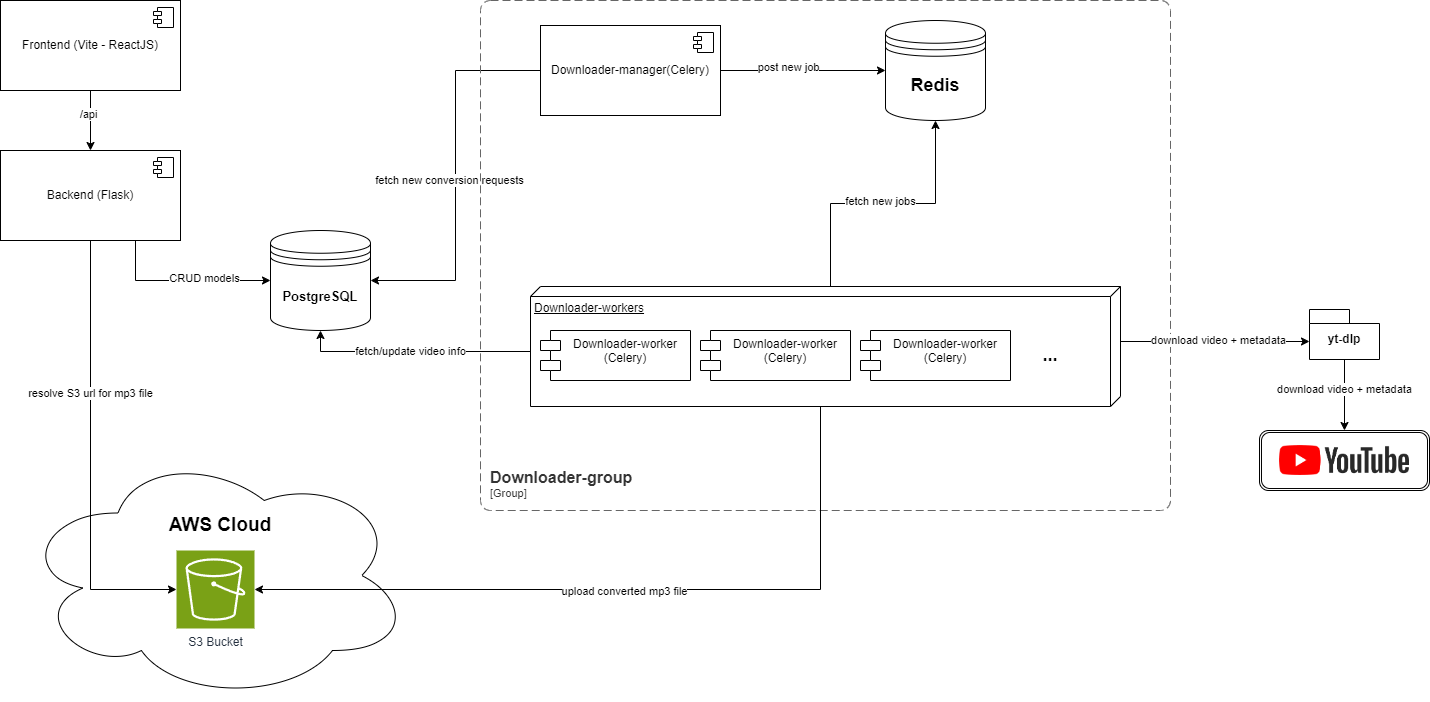

The diagram above was exported from draw.io. Its source (the exported page's mxGraphModel, read from the mxfile embedded in the PNG):
<mxGraphModel dx="1195" dy="643" grid="1" gridSize="10" guides="1" tooltips="1" connect="1" arrows="1" fold="1" page="1" pageScale="1" pageWidth="1100" pageHeight="850" background="none" math="0" shadow="0">
  <root>
    <mxCell id="0" />
    <mxCell id="1" parent="0" />
    <mxCell id="RCfOvjA_vQBehsuZxBEI-2" value="" style="shape=datastore;html=1;labelPosition=center;verticalLabelPosition=bottom;align=center;verticalAlign=top;" vertex="1" parent="1">
      <mxGeometry x="310" y="270" width="100" height="100" as="geometry" />
    </mxCell>
    <mxCell id="RCfOvjA_vQBehsuZxBEI-3" value="" style="shape=datastore;html=1;labelPosition=center;verticalLabelPosition=bottom;align=center;verticalAlign=top;" vertex="1" parent="1">
      <mxGeometry x="925" y="60" width="100" height="100" as="geometry" />
    </mxCell>
    <mxCell id="RCfOvjA_vQBehsuZxBEI-39" style="edgeStyle=orthogonalEdgeStyle;rounded=0;orthogonalLoop=1;jettySize=auto;html=1;exitX=0.75;exitY=1;exitDx=0;exitDy=0;entryX=0;entryY=0.5;entryDx=0;entryDy=0;" edge="1" parent="1" source="RCfOvjA_vQBehsuZxBEI-5" target="RCfOvjA_vQBehsuZxBEI-2">
      <mxGeometry relative="1" as="geometry" />
    </mxCell>
    <mxCell id="RCfOvjA_vQBehsuZxBEI-41" value="CRUD models" style="edgeLabel;html=1;align=center;verticalAlign=middle;resizable=0;points=[];" vertex="1" connectable="0" parent="RCfOvjA_vQBehsuZxBEI-39">
      <mxGeometry x="0.2426" y="2" relative="1" as="geometry">
        <mxPoint as="offset" />
      </mxGeometry>
    </mxCell>
    <mxCell id="RCfOvjA_vQBehsuZxBEI-5" value="Backend (Flask)" style="html=1;dropTarget=0;whiteSpace=wrap;" vertex="1" parent="1">
      <mxGeometry x="40" y="190" width="180" height="90" as="geometry" />
    </mxCell>
    <mxCell id="RCfOvjA_vQBehsuZxBEI-6" value="" style="shape=module;jettyWidth=8;jettyHeight=4;" vertex="1" parent="RCfOvjA_vQBehsuZxBEI-5">
      <mxGeometry x="1" width="20" height="20" relative="1" as="geometry">
        <mxPoint x="-27" y="7" as="offset" />
      </mxGeometry>
    </mxCell>
    <mxCell id="RCfOvjA_vQBehsuZxBEI-35" style="edgeStyle=orthogonalEdgeStyle;rounded=0;orthogonalLoop=1;jettySize=auto;html=1;exitX=0.5;exitY=1;exitDx=0;exitDy=0;entryX=0.5;entryY=0;entryDx=0;entryDy=0;" edge="1" parent="1" source="RCfOvjA_vQBehsuZxBEI-7" target="RCfOvjA_vQBehsuZxBEI-5">
      <mxGeometry relative="1" as="geometry" />
    </mxCell>
    <mxCell id="RCfOvjA_vQBehsuZxBEI-42" value="/api" style="edgeLabel;html=1;align=center;verticalAlign=middle;resizable=0;points=[];" vertex="1" connectable="0" parent="RCfOvjA_vQBehsuZxBEI-35">
      <mxGeometry x="-0.2111" y="-2" relative="1" as="geometry">
        <mxPoint as="offset" />
      </mxGeometry>
    </mxCell>
    <mxCell id="RCfOvjA_vQBehsuZxBEI-7" value="Frontend (Vite - ReactJS)" style="html=1;dropTarget=0;whiteSpace=wrap;" vertex="1" parent="1">
      <mxGeometry x="40" y="40" width="180" height="90" as="geometry" />
    </mxCell>
    <mxCell id="RCfOvjA_vQBehsuZxBEI-8" value="" style="shape=module;jettyWidth=8;jettyHeight=4;" vertex="1" parent="RCfOvjA_vQBehsuZxBEI-7">
      <mxGeometry x="1" width="20" height="20" relative="1" as="geometry">
        <mxPoint x="-27" y="7" as="offset" />
      </mxGeometry>
    </mxCell>
    <mxCell id="RCfOvjA_vQBehsuZxBEI-43" style="edgeStyle=orthogonalEdgeStyle;rounded=0;orthogonalLoop=1;jettySize=auto;html=1;exitX=0;exitY=0.5;exitDx=0;exitDy=0;entryX=1;entryY=0.5;entryDx=0;entryDy=0;" edge="1" parent="1" source="RCfOvjA_vQBehsuZxBEI-9" target="RCfOvjA_vQBehsuZxBEI-2">
      <mxGeometry relative="1" as="geometry" />
    </mxCell>
    <mxCell id="RCfOvjA_vQBehsuZxBEI-44" value="fetch new conversion requests" style="edgeLabel;html=1;align=center;verticalAlign=middle;resizable=0;points=[];" vertex="1" connectable="0" parent="RCfOvjA_vQBehsuZxBEI-43">
      <mxGeometry x="0.0227" y="1" relative="1" as="geometry">
        <mxPoint x="-7" as="offset" />
      </mxGeometry>
    </mxCell>
    <mxCell id="RCfOvjA_vQBehsuZxBEI-58" style="edgeStyle=orthogonalEdgeStyle;rounded=0;orthogonalLoop=1;jettySize=auto;html=1;exitX=1;exitY=0.5;exitDx=0;exitDy=0;" edge="1" parent="1" source="RCfOvjA_vQBehsuZxBEI-9" target="RCfOvjA_vQBehsuZxBEI-3">
      <mxGeometry relative="1" as="geometry" />
    </mxCell>
    <mxCell id="RCfOvjA_vQBehsuZxBEI-59" value="post new job" style="edgeLabel;html=1;align=center;verticalAlign=middle;resizable=0;points=[];" vertex="1" connectable="0" parent="RCfOvjA_vQBehsuZxBEI-58">
      <mxGeometry x="-0.1778" y="3" relative="1" as="geometry">
        <mxPoint as="offset" />
      </mxGeometry>
    </mxCell>
    <mxCell id="RCfOvjA_vQBehsuZxBEI-9" value="Downloader-manager(Celery)" style="html=1;dropTarget=0;whiteSpace=wrap;" vertex="1" parent="1">
      <mxGeometry x="580" y="65" width="180" height="90" as="geometry" />
    </mxCell>
    <mxCell id="RCfOvjA_vQBehsuZxBEI-10" value="" style="shape=module;jettyWidth=8;jettyHeight=4;" vertex="1" parent="RCfOvjA_vQBehsuZxBEI-9">
      <mxGeometry x="1" width="20" height="20" relative="1" as="geometry">
        <mxPoint x="-27" y="7" as="offset" />
      </mxGeometry>
    </mxCell>
    <object placeholders="1" c4Name="Downloader-group" c4Type="ContainerScopeBoundary" c4Application="Group" label="&lt;font style=&quot;font-size: 16px&quot;&gt;&lt;b&gt;&lt;div style=&quot;text-align: left&quot;&gt;%c4Name%&lt;/div&gt;&lt;/b&gt;&lt;/font&gt;&lt;div style=&quot;text-align: left&quot;&gt;[%c4Application%]&lt;/div&gt;" id="RCfOvjA_vQBehsuZxBEI-13">
      <mxCell style="rounded=1;fontSize=11;whiteSpace=wrap;html=1;dashed=1;arcSize=20;fillColor=none;strokeColor=#666666;fontColor=#333333;labelBackgroundColor=none;align=left;verticalAlign=bottom;labelBorderColor=none;spacingTop=0;spacing=10;dashPattern=8 4;metaEdit=1;rotatable=0;perimeter=rectanglePerimeter;noLabel=0;labelPadding=0;allowArrows=0;connectable=0;expand=0;recursiveResize=0;editable=1;pointerEvents=0;absoluteArcSize=1;points=[[0.25,0,0],[0.5,0,0],[0.75,0,0],[1,0.25,0],[1,0.5,0],[1,0.75,0],[0.75,1,0],[0.5,1,0],[0.25,1,0],[0,0.75,0],[0,0.5,0],[0,0.25,0]];" vertex="1" parent="1">
        <mxGeometry x="520" y="40" width="690" height="510" as="geometry" />
      </mxCell>
    </object>
    <mxCell id="RCfOvjA_vQBehsuZxBEI-20" value="" style="ellipse;shape=cloud;whiteSpace=wrap;html=1;align=center;fillColor=none;" vertex="1" parent="1">
      <mxGeometry x="60" y="490" width="390" height="250" as="geometry" />
    </mxCell>
    <mxCell id="RCfOvjA_vQBehsuZxBEI-21" value="S3 Bucket" style="sketch=0;points=[[0,0,0],[0.25,0,0],[0.5,0,0],[0.75,0,0],[1,0,0],[0,1,0],[0.25,1,0],[0.5,1,0],[0.75,1,0],[1,1,0],[0,0.25,0],[0,0.5,0],[0,0.75,0],[1,0.25,0],[1,0.5,0],[1,0.75,0]];outlineConnect=0;fontColor=#232F3E;fillColor=#7AA116;strokeColor=#ffffff;dashed=0;verticalLabelPosition=bottom;verticalAlign=top;align=center;html=1;fontSize=12;fontStyle=0;aspect=fixed;shape=mxgraph.aws4.resourceIcon;resIcon=mxgraph.aws4.s3;" vertex="1" parent="1">
      <mxGeometry x="216" y="590" width="78" height="78" as="geometry" />
    </mxCell>
    <mxCell id="RCfOvjA_vQBehsuZxBEI-22" value="AWS Cloud" style="text;html=1;align=center;verticalAlign=middle;whiteSpace=wrap;rounded=0;fontSize=19;fontStyle=1" vertex="1" parent="1">
      <mxGeometry x="170" y="550" width="180" height="30" as="geometry" />
    </mxCell>
    <mxCell id="RCfOvjA_vQBehsuZxBEI-37" style="edgeStyle=orthogonalEdgeStyle;rounded=0;orthogonalLoop=1;jettySize=auto;html=1;exitX=0.5;exitY=1;exitDx=0;exitDy=0;entryX=0;entryY=0.5;entryDx=0;entryDy=0;entryPerimeter=0;" edge="1" parent="1" source="RCfOvjA_vQBehsuZxBEI-5" target="RCfOvjA_vQBehsuZxBEI-21">
      <mxGeometry relative="1" as="geometry" />
    </mxCell>
    <mxCell id="RCfOvjA_vQBehsuZxBEI-40" value="resolve S3 url for mp3 file" style="edgeLabel;html=1;align=center;verticalAlign=middle;resizable=0;points=[];" vertex="1" connectable="0" parent="RCfOvjA_vQBehsuZxBEI-37">
      <mxGeometry x="-0.3131" relative="1" as="geometry">
        <mxPoint y="3" as="offset" />
      </mxGeometry>
    </mxCell>
    <mxCell id="RCfOvjA_vQBehsuZxBEI-60" style="edgeStyle=orthogonalEdgeStyle;rounded=0;orthogonalLoop=1;jettySize=auto;html=1;exitX=0;exitY=0;exitDx=0;exitDy=290;exitPerimeter=0;" edge="1" parent="1" source="RCfOvjA_vQBehsuZxBEI-51" target="RCfOvjA_vQBehsuZxBEI-3">
      <mxGeometry relative="1" as="geometry" />
    </mxCell>
    <mxCell id="RCfOvjA_vQBehsuZxBEI-63" value="fetch new jobs" style="edgeLabel;html=1;align=center;verticalAlign=middle;resizable=0;points=[];" vertex="1" connectable="0" parent="RCfOvjA_vQBehsuZxBEI-60">
      <mxGeometry x="-0.0252" y="2" relative="1" as="geometry">
        <mxPoint as="offset" />
      </mxGeometry>
    </mxCell>
    <mxCell id="RCfOvjA_vQBehsuZxBEI-67" style="edgeStyle=orthogonalEdgeStyle;rounded=0;orthogonalLoop=1;jettySize=auto;html=1;exitX=0;exitY=0;exitDx=65;exitDy=590;exitPerimeter=0;entryX=0.5;entryY=1;entryDx=0;entryDy=0;" edge="1" parent="1" source="RCfOvjA_vQBehsuZxBEI-51" target="RCfOvjA_vQBehsuZxBEI-2">
      <mxGeometry relative="1" as="geometry" />
    </mxCell>
    <mxCell id="RCfOvjA_vQBehsuZxBEI-68" value="fetch/update video info" style="edgeLabel;html=1;align=center;verticalAlign=middle;resizable=0;points=[];" vertex="1" connectable="0" parent="RCfOvjA_vQBehsuZxBEI-67">
      <mxGeometry x="0.4141" y="-1" relative="1" as="geometry">
        <mxPoint x="43" y="1" as="offset" />
      </mxGeometry>
    </mxCell>
    <mxCell id="RCfOvjA_vQBehsuZxBEI-74" style="edgeStyle=orthogonalEdgeStyle;rounded=0;orthogonalLoop=1;jettySize=auto;html=1;exitX=0;exitY=0;exitDx=55;exitDy=0;exitPerimeter=0;entryX=0;entryY=0;entryDx=0;entryDy=32;entryPerimeter=0;" edge="1" parent="1" source="RCfOvjA_vQBehsuZxBEI-51" target="RCfOvjA_vQBehsuZxBEI-78">
      <mxGeometry relative="1" as="geometry" />
    </mxCell>
    <mxCell id="RCfOvjA_vQBehsuZxBEI-80" value="download video + metadata" style="edgeLabel;html=1;align=center;verticalAlign=middle;resizable=0;points=[];" vertex="1" connectable="0" parent="RCfOvjA_vQBehsuZxBEI-74">
      <mxGeometry x="0.0323" y="1" relative="1" as="geometry">
        <mxPoint as="offset" />
      </mxGeometry>
    </mxCell>
    <mxCell id="RCfOvjA_vQBehsuZxBEI-51" value="Downloader-workers" style="verticalAlign=top;align=left;spacingTop=8;spacingLeft=2;spacingRight=12;shape=cube;size=10;direction=south;fontStyle=4;html=1;whiteSpace=wrap;" vertex="1" parent="1">
      <mxGeometry x="570" y="326" width="590" height="120" as="geometry" />
    </mxCell>
    <mxCell id="RCfOvjA_vQBehsuZxBEI-54" value="Downloader-worker (Celery)" style="shape=module;align=left;spacingLeft=20;align=center;verticalAlign=top;whiteSpace=wrap;html=1;" vertex="1" parent="1">
      <mxGeometry x="580" y="370" width="150" height="50" as="geometry" />
    </mxCell>
    <mxCell id="RCfOvjA_vQBehsuZxBEI-57" value="..." style="text;html=1;align=center;verticalAlign=middle;whiteSpace=wrap;rounded=0;fontSize=18;fontStyle=1" vertex="1" parent="1">
      <mxGeometry x="1060" y="380" width="60" height="30" as="geometry" />
    </mxCell>
    <mxCell id="RCfOvjA_vQBehsuZxBEI-61" value="Redis" style="text;html=1;align=center;verticalAlign=middle;whiteSpace=wrap;rounded=0;fontSize=18;fontStyle=1" vertex="1" parent="1">
      <mxGeometry x="945" y="110" width="60" height="30" as="geometry" />
    </mxCell>
    <mxCell id="RCfOvjA_vQBehsuZxBEI-62" value="&lt;font style=&quot;font-size: 13px;&quot;&gt;PostgreSQL&lt;/font&gt;" style="text;html=1;align=center;verticalAlign=middle;whiteSpace=wrap;rounded=0;fontSize=18;fontStyle=1" vertex="1" parent="1">
      <mxGeometry x="330" y="320" width="60" height="30" as="geometry" />
    </mxCell>
    <mxCell id="RCfOvjA_vQBehsuZxBEI-76" value="" style="group" vertex="1" connectable="0" parent="1">
      <mxGeometry x="1299" y="470" width="170" height="60" as="geometry" />
    </mxCell>
    <mxCell id="RCfOvjA_vQBehsuZxBEI-75" value="" style="group" vertex="1" connectable="0" parent="RCfOvjA_vQBehsuZxBEI-76">
      <mxGeometry width="170" height="60" as="geometry" />
    </mxCell>
    <mxCell id="RCfOvjA_vQBehsuZxBEI-72" value="" style="shape=image;html=1;verticalLabelPosition=bottom;verticalAlign=top;imageAspect=0;image=data:image/png,(base64 omitted: 27284 chars);movable=1;resizable=1;rotatable=1;deletable=1;editable=1;locked=0;connectable=1;" vertex="1" parent="RCfOvjA_vQBehsuZxBEI-75">
      <mxGeometry x="20" y="15" width="130" height="30" as="geometry" />
    </mxCell>
    <mxCell id="RCfOvjA_vQBehsuZxBEI-73" value="" style="shape=ext;double=1;rounded=1;whiteSpace=wrap;html=1;fillColor=none;movable=1;resizable=1;rotatable=1;deletable=1;editable=1;locked=0;connectable=1;" vertex="1" parent="RCfOvjA_vQBehsuZxBEI-76">
      <mxGeometry width="170" height="60" as="geometry" />
    </mxCell>
    <mxCell id="RCfOvjA_vQBehsuZxBEI-81" style="edgeStyle=orthogonalEdgeStyle;rounded=0;orthogonalLoop=1;jettySize=auto;html=1;exitX=0.5;exitY=1;exitDx=0;exitDy=0;exitPerimeter=0;entryX=0.5;entryY=0;entryDx=0;entryDy=0;" edge="1" parent="1" source="RCfOvjA_vQBehsuZxBEI-78" target="RCfOvjA_vQBehsuZxBEI-73">
      <mxGeometry relative="1" as="geometry" />
    </mxCell>
    <mxCell id="RCfOvjA_vQBehsuZxBEI-82" value="download video + metadata" style="edgeLabel;html=1;align=center;verticalAlign=middle;resizable=0;points=[];" vertex="1" connectable="0" parent="RCfOvjA_vQBehsuZxBEI-81">
      <mxGeometry x="-0.1878" relative="1" as="geometry">
        <mxPoint as="offset" />
      </mxGeometry>
    </mxCell>
    <mxCell id="RCfOvjA_vQBehsuZxBEI-78" value="yt-dlp" style="shape=folder;fontStyle=1;spacingTop=10;tabWidth=40;tabHeight=14;tabPosition=left;html=1;whiteSpace=wrap;" vertex="1" parent="1">
      <mxGeometry x="1349" y="349" width="70" height="50" as="geometry" />
    </mxCell>
    <mxCell id="RCfOvjA_vQBehsuZxBEI-83" value="Downloader-worker (Celery)" style="shape=module;align=left;spacingLeft=20;align=center;verticalAlign=top;whiteSpace=wrap;html=1;" vertex="1" parent="1">
      <mxGeometry x="740" y="370" width="150" height="50" as="geometry" />
    </mxCell>
    <mxCell id="RCfOvjA_vQBehsuZxBEI-84" value="Downloader-worker (Celery)" style="shape=module;align=left;spacingLeft=20;align=center;verticalAlign=top;whiteSpace=wrap;html=1;" vertex="1" parent="1">
      <mxGeometry x="900" y="370" width="150" height="50" as="geometry" />
    </mxCell>
    <mxCell id="RCfOvjA_vQBehsuZxBEI-85" style="edgeStyle=orthogonalEdgeStyle;rounded=0;orthogonalLoop=1;jettySize=auto;html=1;exitX=0;exitY=0;exitDx=120;exitDy=300;exitPerimeter=0;entryX=1;entryY=0.5;entryDx=0;entryDy=0;entryPerimeter=0;" edge="1" parent="1" source="RCfOvjA_vQBehsuZxBEI-51" target="RCfOvjA_vQBehsuZxBEI-21">
      <mxGeometry relative="1" as="geometry" />
    </mxCell>
    <mxCell id="RCfOvjA_vQBehsuZxBEI-86" value="upload converted mp3 file" style="edgeLabel;html=1;align=center;verticalAlign=middle;resizable=0;points=[];" vertex="1" connectable="0" parent="RCfOvjA_vQBehsuZxBEI-85">
      <mxGeometry x="0.0116" y="2" relative="1" as="geometry">
        <mxPoint as="offset" />
      </mxGeometry>
    </mxCell>
  </root>
</mxGraphModel>